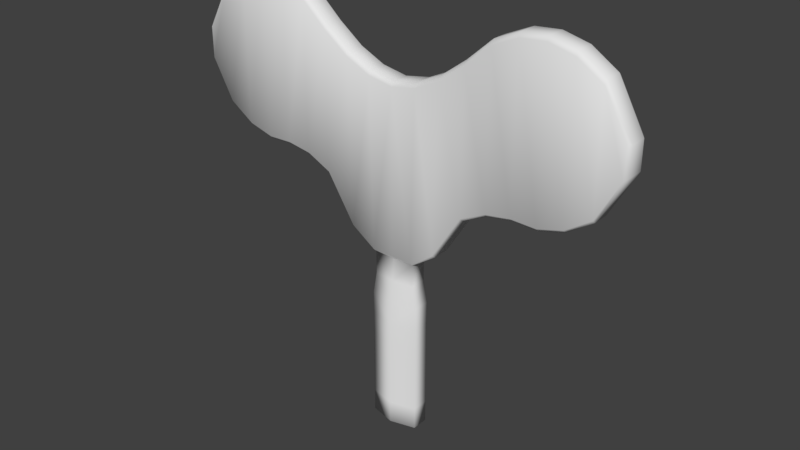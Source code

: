 # Source: key.blend  (saved by Blender 2.79.0; exported with 4.5.12 LTS)
import bpy
from mathutils import Matrix  # noqa: F401  (used for matrix-valued properties, if any)

bpy.ops.wm.read_factory_settings(use_empty=True)
scene = bpy.context.scene
scene.name = 'Scene'

# ---- collections
col_collection_1 = bpy.data.collections.new('Collection 1'); scene.collection.children.link(col_collection_1)

# ---- world
world_world = bpy.data.worlds.new('World'); scene.world = world_world
world_world.color = (0.05088, 0.05088, 0.05088)
world_world.use_sun_shadow = False
world_world.sun_shadow_jitter_overblur = 0.0
world_world.cycles.sampling_method = 'MANUAL'

# ---- meshes
me_cube_001 = bpy.data.meshes.new('Cube.001')
me_cube_001.from_pydata([(4.829, -0.25, 2.791), (4.899, -0.18, 2.846), (4.829, -0.25, 3.451), (4.899, -0.18, 3.424), (4.829, 0.25, 2.82), (4.899, 0.18, 2.846), (4.899, 0.18, 3.424), (4.829, 0.25, 3.475), (0.5443, 0.18, 3.459), (0.5443, 0.25, 3.385), (1.089, 0.18, 3.714), (1.089, 0.25, 3.64), (1.633, 0.18, 4.117), (1.633, 0.25, 4.044), (2.177, 0.18, 4.6), (2.177, 0.25, 4.527), (2.722, 0.18, 4.838), (2.722, 0.25, 4.764), (3.266, 0.18, 4.881), (3.266, 0.25, 4.808), (3.81, 0.18, 4.75), (3.81, 0.25, 4.676), (4.355, 0.25, 4.325), (4.355, 0.18, 4.399), (0.4625, -0.18, -0.3238), (0.4625, -0.25, -0.2535), (1.004, -0.18, 0.04036), (1.004, -0.25, 0.1107), (1.633, -0.18, 1.029), (1.633, -0.25, 1.099), (2.177, -0.18, 1.292), (2.177, -0.25, 1.362), (2.722, -0.18, 1.38), (2.722, -0.25, 1.45), (3.266, -0.18, 1.362), (3.266, -0.25, 1.433), (3.81, -0.18, 1.512), (3.81, -0.25, 1.582), (4.355, -0.25, 1.942), (4.355, -0.18, 1.872), (4.355, 0.18, 1.872), (4.355, 0.25, 1.971), (3.81, 0.18, 1.512), (3.81, 0.25, 1.611), (3.266, 0.18, 1.362), (3.266, 0.25, 1.461), (2.722, 0.18, 1.38), (2.722, 0.25, 1.479), (2.177, 0.18, 1.292), (2.177, 0.25, 1.391), (1.633, 0.18, 1.029), (1.633, 0.25, 1.128), (1.004, 0.18, 0.04036), (1.004, 0.25, 0.1394), (0.4625, 0.25, -0.2247), (0.4625, 0.18, -0.3238), (4.355, -0.18, 4.399), (4.355, -0.25, 4.3), (3.81, -0.18, 4.75), (3.81, -0.25, 4.651), (3.266, -0.18, 4.881), (3.266, -0.25, 4.783), (2.722, -0.18, 4.838), (2.722, -0.25, 4.739), (2.177, -0.18, 4.6), (2.177, -0.25, 4.502), (1.633, -0.18, 4.117), (1.633, -0.25, 4.019), (1.089, -0.18, 3.714), (1.089, -0.25, 3.615), (0.5443, -0.25, 3.36), (0.5443, -0.18, 3.459), (0.5443, 0.18, -4.2), (0.5443, -0.18, -4.2), (0.5443, -0.18, -3.715), (0.5443, -0.18, -3.231), (0.5443, -0.18, -2.746), (0.5443, -0.18, -2.262), (0.5443, -0.18, -1.777), (0.5443, -0.18, -1.293), (0.4593, -0.18, -0.8083), (0.4593, 0.18, -0.8083), (0.5443, 0.18, -1.293), (0.5443, 0.18, -1.777), (0.5443, 0.18, -2.262), (0.5443, 0.18, -2.746), (0.5443, 0.18, -3.231), (0.5443, 0.18, -3.715), (-4.829, -0.25, 2.791), (-4.899, -0.18, 2.846), (-4.829, -0.25, 3.451), (-4.899, -0.18, 3.424), (-4.829, 0.25, 2.82), (-4.899, 0.18, 2.846), (-4.899, 0.18, 3.424), (-4.829, 0.25, 3.475), (0.0, 0.25, -0.2247), (0.0, 0.18, -0.3238), (0.0, 0.18, 3.362), (0.0, 0.25, 3.288), (0.0, -0.18, -0.3238), (0.0, -0.25, -0.2535), (0.0, -0.25, 3.264), (0.0, -0.18, 3.362), (-0.5443, 0.18, 3.459), (-0.5443, 0.25, 3.385), (-1.089, 0.18, 3.714), (-1.089, 0.25, 3.64), (-1.633, 0.18, 4.117), (-1.633, 0.25, 4.044), (-2.177, 0.18, 4.6), (-2.177, 0.25, 4.527), (-2.722, 0.18, 4.838), (-2.722, 0.25, 4.764), (-3.266, 0.18, 4.881), (-3.266, 0.25, 4.808), (-3.81, 0.18, 4.75), (-3.81, 0.25, 4.676), (-4.355, 0.25, 4.325), (-4.355, 0.18, 4.399), (-0.4625, -0.18, -0.3238), (-0.4625, -0.25, -0.2535), (-1.004, -0.18, 0.04036), (-1.004, -0.25, 0.1107), (-1.633, -0.18, 1.029), (-1.633, -0.25, 1.099), (-2.177, -0.18, 1.292), (-2.177, -0.25, 1.362), (-2.722, -0.18, 1.38), (-2.722, -0.25, 1.45), (-3.266, -0.18, 1.362), (-3.266, -0.25, 1.433), (-3.81, -0.18, 1.512), (-3.81, -0.25, 1.582), (-4.355, -0.25, 1.942), (-4.355, -0.18, 1.872), (-4.355, 0.18, 1.872), (-4.355, 0.25, 1.971), (-3.81, 0.18, 1.512), (-3.81, 0.25, 1.611), (-3.266, 0.18, 1.362), (-3.266, 0.25, 1.461), (-2.722, 0.18, 1.38), (-2.722, 0.25, 1.479), (-2.177, 0.18, 1.292), (-2.177, 0.25, 1.391), (-1.633, 0.18, 1.029), (-1.633, 0.25, 1.128), (-1.004, 0.18, 0.04036), (-1.004, 0.25, 0.1394), (-0.4625, 0.25, -0.2247), (-0.4625, 0.18, -0.3238), (-4.355, -0.18, 4.399), (-4.355, -0.25, 4.3), (-3.81, -0.18, 4.75), (-3.81, -0.25, 4.651), (-3.266, -0.18, 4.881), (-3.266, -0.25, 4.783), (-2.722, -0.18, 4.838), (-2.722, -0.25, 4.739), (-2.177, -0.18, 4.6), (-2.177, -0.25, 4.502), (-1.633, -0.18, 4.117), (-1.633, -0.25, 4.019), (-1.089, -0.18, 3.714), (-1.089, -0.25, 3.615), (-0.5443, -0.25, 3.36), (-0.5443, -0.18, 3.459), (-0.5443, 0.18, -4.2), (0.0, 0.3184, -4.2), (0.0, -0.3184, -4.2), (-0.5443, -0.18, -4.2), (0.0, -0.2318, -0.8083), (0.0, -0.2704, -1.293), (0.0, -0.3083, -1.777), (0.0, -0.3184, -2.262), (0.0, -0.3184, -2.746), (0.0, -0.3184, -3.231), (0.0, -0.3184, -3.715), (-0.5443, -0.18, -3.715), (-0.5443, -0.18, -3.231), (-0.5443, -0.18, -2.746), (-0.5443, -0.18, -2.262), (-0.5443, -0.18, -1.777), (-0.5443, -0.18, -1.293), (-0.4593, -0.18, -0.8083), (0.0, 0.2318, -0.8083), (0.0, 0.2704, -1.293), (0.0, 0.3083, -1.777), (0.0, 0.3184, -2.262), (0.0, 0.3184, -2.746), (0.0, 0.3184, -3.231), (0.0, 0.3184, -3.715), (-0.4593, 0.18, -0.8083), (-0.5443, 0.18, -1.293), (-0.5443, 0.18, -1.777), (-0.5443, 0.18, -2.262), (-0.5443, 0.18, -2.746), (-0.5443, 0.18, -3.231), (-0.5443, 0.18, -3.715)], [], [(96, 99, 9, 54), (0, 2, 57, 38), (5, 6, 3, 1), (25, 70, 102, 101), (54, 9, 11, 53), (6, 23, 56, 3), (42, 40, 39, 36), (44, 42, 36, 34), (46, 44, 34, 32), (48, 46, 32, 30), (50, 48, 30, 28), (52, 50, 28, 26), (41, 22, 7, 4), (55, 52, 26, 24), (43, 21, 22, 41), (45, 19, 21, 43), (47, 17, 19, 45), (49, 15, 17, 47), (51, 13, 15, 49), (53, 11, 13, 51), (8, 98, 103, 71), (27, 69, 70, 25), (29, 67, 69, 27), (31, 65, 67, 29), (33, 63, 65, 31), (35, 61, 63, 33), (37, 59, 61, 35), (38, 57, 59, 37), (74, 178, 170, 73), (10, 8, 71, 68), (12, 10, 68, 66), (14, 12, 66, 64), (16, 14, 64, 62), (18, 16, 62, 60), (20, 18, 60, 58), (23, 20, 58, 56), (23, 6, 7, 22), (6, 5, 4, 7), (2, 0, 1, 3), (39, 1, 0, 38), (55, 97, 96, 54), (71, 103, 102, 70), (98, 8, 9, 99), (8, 10, 11, 9), (10, 12, 13, 11), (12, 14, 15, 13), (14, 16, 17, 15), (16, 18, 19, 17), (18, 20, 21, 19), (20, 23, 22, 21), (100, 24, 25, 101), (24, 26, 27, 25), (26, 28, 29, 27), (28, 30, 31, 29), (30, 32, 33, 31), (32, 34, 35, 33), (34, 36, 37, 35), (36, 39, 38, 37), (5, 40, 41, 4), (40, 42, 43, 41), (42, 44, 45, 43), (44, 46, 47, 45), (46, 48, 49, 47), (48, 50, 51, 49), (50, 52, 53, 51), (52, 55, 54, 53), (3, 56, 57, 2), (56, 58, 59, 57), (58, 60, 61, 59), (60, 62, 63, 61), (62, 64, 65, 63), (64, 66, 67, 65), (66, 68, 69, 67), (68, 71, 70, 69), (40, 5, 1, 39), (169, 72, 73, 170), (192, 87, 72, 169), (87, 74, 73, 72), (55, 24, 80, 81), (81, 80, 79, 82), (82, 79, 78, 83), (83, 78, 77, 84), (84, 77, 76, 85), (85, 76, 75, 86), (86, 75, 74, 87), (97, 55, 81, 186), (186, 81, 82, 187), (187, 82, 83, 188), (188, 83, 84, 189), (189, 84, 85, 190), (190, 85, 86, 191), (191, 86, 87, 192), (24, 100, 172, 80), (80, 172, 173, 79), (79, 173, 174, 78), (78, 174, 175, 77), (77, 175, 176, 76), (76, 176, 177, 75), (75, 177, 178, 74), (96, 150, 105, 99), (88, 134, 153, 90), (93, 89, 91, 94), (121, 101, 102, 166), (150, 149, 107, 105), (94, 91, 152, 119), (138, 132, 135, 136), (140, 130, 132, 138), (142, 128, 130, 140), (144, 126, 128, 142), (146, 124, 126, 144), (148, 122, 124, 146), (137, 92, 95, 118), (151, 120, 122, 148), (139, 137, 118, 117), (141, 139, 117, 115), (143, 141, 115, 113), (145, 143, 113, 111), (147, 145, 111, 109), (149, 147, 109, 107), (104, 167, 103, 98), (123, 121, 166, 165), (125, 123, 165, 163), (127, 125, 163, 161), (129, 127, 161, 159), (131, 129, 159, 157), (133, 131, 157, 155), (134, 133, 155, 153), (179, 171, 170, 178), (106, 164, 167, 104), (108, 162, 164, 106), (110, 160, 162, 108), (112, 158, 160, 110), (114, 156, 158, 112), (116, 154, 156, 114), (119, 152, 154, 116), (119, 118, 95, 94), (94, 95, 92, 93), (90, 91, 89, 88), (135, 134, 88, 89), (151, 150, 96, 97), (167, 166, 102, 103), (98, 99, 105, 104), (104, 105, 107, 106), (106, 107, 109, 108), (108, 109, 111, 110), (110, 111, 113, 112), (112, 113, 115, 114), (114, 115, 117, 116), (116, 117, 118, 119), (100, 101, 121, 120), (120, 121, 123, 122), (122, 123, 125, 124), (124, 125, 127, 126), (126, 127, 129, 128), (128, 129, 131, 130), (130, 131, 133, 132), (132, 133, 134, 135), (93, 92, 137, 136), (136, 137, 139, 138), (138, 139, 141, 140), (140, 141, 143, 142), (142, 143, 145, 144), (144, 145, 147, 146), (146, 147, 149, 148), (148, 149, 150, 151), (91, 90, 153, 152), (152, 153, 155, 154), (154, 155, 157, 156), (156, 157, 159, 158), (158, 159, 161, 160), (160, 161, 163, 162), (162, 163, 165, 164), (164, 165, 166, 167), (136, 135, 89, 93), (169, 170, 171, 168), (178, 170, 169, 192), (192, 169, 168, 199), (199, 168, 171, 179), (151, 193, 185, 120), (193, 194, 184, 185), (194, 195, 183, 184), (195, 196, 182, 183), (196, 197, 181, 182), (197, 198, 180, 181), (198, 199, 179, 180), (97, 186, 193, 151), (186, 187, 194, 193), (187, 188, 195, 194), (188, 189, 196, 195), (189, 190, 197, 196), (190, 191, 198, 197), (191, 192, 199, 198), (100, 172, 186, 97), (172, 173, 187, 186), (173, 174, 188, 187), (174, 175, 189, 188), (175, 176, 190, 189), (176, 177, 191, 190), (177, 178, 192, 191), (120, 185, 172, 100), (185, 184, 173, 172), (184, 183, 174, 173), (183, 182, 175, 174), (182, 181, 176, 175), (181, 180, 177, 176), (180, 179, 178, 177)])
me_cube_001.polygons.foreach_set('use_smooth', [True] * 206)
_uv = me_cube_001.uv_layers.new(name='UVMap')
_uv.uv.foreach_set('vector', [0.3309, 0.6937, 0.3309, 0.4634, 0.3676, 0.4573, 0.3606, 0.6931, 0.6478, 0.2099, 0.6483, 0.2532, 0.6185, 0.3064, 0.6176, 0.1583, 0.993, 0.39, 0.993, 0.4277, 0.9694, 0.4277, 0.9694, 0.39, 0.3606, 0.01451, 0.3679, 0.2494, 0.3311, 0.2432, 0.3311, 0.01344, 0.3606, 0.6931, 0.3676, 0.4573, 0.4044, 0.4407, 0.3953, 0.6701, 0.993, 0.4277, 0.993, 0.5007, 0.9694, 0.5007, 0.9694, 0.4277, 0.993, 0.2743, 0.993, 0.317, 0.9694, 0.317, 0.9694, 0.2743, 0.993, 0.2374, 0.993, 0.2743, 0.9694, 0.2743, 0.9694, 0.2374, 0.993, 0.2018, 0.993, 0.2374, 0.9694, 0.2374, 0.9694, 0.2018, 0.993, 0.1658, 0.993, 0.2018, 0.9694, 0.2018, 0.9694, 0.1658, 0.993, 0.1262, 0.993, 0.1658, 0.9694, 0.1658, 0.9694, 0.1262, 0.993, 0.04968, 0.993, 0.1262, 0.9694, 0.1262, 0.9694, 0.04968, 0.6177, 0.5499, 0.618, 0.4016, 0.6479, 0.4536, 0.648, 0.4967, 0.993, 0.007018, 0.993, 0.04968, 0.9694, 0.04968, 0.9694, 0.007018, 0.5826, 0.5745, 0.5827, 0.3774, 0.618, 0.4016, 0.6177, 0.5499, 0.547, 0.5851, 0.5472, 0.3683, 0.5827, 0.3774, 0.5826, 0.5745, 0.511, 0.5851, 0.5118, 0.371, 0.5472, 0.3683, 0.547, 0.5851, 0.4746, 0.5915, 0.4765, 0.3858, 0.5118, 0.371, 0.511, 0.5851, 0.438, 0.6099, 0.4406, 0.4152, 0.4765, 0.3858, 0.4746, 0.5915, 0.3953, 0.6701, 0.4044, 0.4407, 0.4406, 0.4152, 0.438, 0.6099, 0.993, 0.7853, 0.993, 0.8214, 0.9694, 0.8214, 0.9694, 0.7853, 0.3953, 0.03704, 0.4048, 0.266, 0.3679, 0.2494, 0.3606, 0.01451, 0.4385, 0.09593, 0.4407, 0.2918, 0.4048, 0.266, 0.3953, 0.03704, 0.4752, 0.1149, 0.4764, 0.3217, 0.4407, 0.2918, 0.4385, 0.09593, 0.5117, 0.1218, 0.5116, 0.3368, 0.4764, 0.3217, 0.4752, 0.1149, 0.5474, 0.1225, 0.5473, 0.3395, 0.5116, 0.3368, 0.5117, 0.1218, 0.5828, 0.1333, 0.5831, 0.3304, 0.5473, 0.3395, 0.5474, 0.1225, 0.6176, 0.1583, 0.6185, 0.3064, 0.5831, 0.3304, 0.5828, 0.1333, 0.844, 0.316, 0.8084, 0.325, 0.8006, 0.2943, 0.8362, 0.2852, 0.993, 0.746, 0.993, 0.7853, 0.9694, 0.7853, 0.9694, 0.746, 0.993, 0.7017, 0.993, 0.746, 0.9694, 0.746, 0.9694, 0.7017, 0.993, 0.6541, 0.993, 0.7017, 0.9694, 0.7017, 0.9694, 0.6541, 0.993, 0.6153, 0.993, 0.6541, 0.9694, 0.6541, 0.9694, 0.6153, 0.993, 0.5796, 0.993, 0.6153, 0.9694, 0.6153, 0.9694, 0.5796, 0.993, 0.543, 0.993, 0.5796, 0.9694, 0.5796, 0.9694, 0.543, 0.993, 0.5007, 0.993, 0.543, 0.9694, 0.543, 0.9694, 0.5007, 0.6201, 0.3951, 0.6548, 0.4561, 0.6479, 0.4536, 0.618, 0.4016, 0.6548, 0.4561, 0.6548, 0.4958, 0.648, 0.4967, 0.6479, 0.4536, 0.6483, 0.2532, 0.6478, 0.2099, 0.6547, 0.2125, 0.6551, 0.2522, 0.6197, 0.152, 0.6547, 0.2125, 0.6478, 0.2099, 0.6176, 0.1583, 0.3612, 0.7009, 0.3309, 0.7017, 0.3309, 0.6937, 0.3606, 0.6931, 0.3675, 0.2575, 0.3311, 0.2513, 0.3311, 0.2432, 0.3679, 0.2494, 0.3309, 0.4566, 0.3671, 0.4505, 0.3676, 0.4573, 0.3309, 0.4634, 0.3671, 0.4505, 0.4035, 0.4341, 0.4044, 0.4407, 0.3676, 0.4573, 0.4035, 0.4341, 0.4394, 0.4086, 0.4406, 0.4152, 0.4044, 0.4407, 0.4394, 0.4086, 0.4756, 0.3793, 0.4765, 0.3858, 0.4406, 0.4152, 0.4756, 0.3793, 0.5114, 0.3643, 0.5118, 0.371, 0.4765, 0.3858, 0.5114, 0.3643, 0.5474, 0.3616, 0.5472, 0.3683, 0.5118, 0.371, 0.5474, 0.3616, 0.5837, 0.3706, 0.5827, 0.3774, 0.5472, 0.3683, 0.5837, 0.3706, 0.6201, 0.3951, 0.618, 0.4016, 0.5827, 0.3774, 0.3311, 0.007018, 0.3613, 0.00807, 0.3606, 0.01451, 0.3311, 0.01344, 0.3613, 0.00807, 0.3968, 0.03087, 0.3953, 0.03704, 0.3606, 0.01451, 0.3968, 0.03087, 0.44, 0.08946, 0.4385, 0.09593, 0.3953, 0.03704, 0.44, 0.08946, 0.476, 0.1084, 0.4752, 0.1149, 0.4385, 0.09593, 0.476, 0.1084, 0.512, 0.1152, 0.5117, 0.1218, 0.4752, 0.1149, 0.512, 0.1152, 0.5479, 0.116, 0.5474, 0.1225, 0.5117, 0.1218, 0.5479, 0.116, 0.5839, 0.1267, 0.5828, 0.1333, 0.5474, 0.1225, 0.5839, 0.1267, 0.6197, 0.152, 0.6176, 0.1583, 0.5828, 0.1333, 0.6548, 0.4958, 0.6194, 0.5577, 0.6177, 0.5499, 0.648, 0.4967, 0.6194, 0.5577, 0.5835, 0.5826, 0.5826, 0.5745, 0.6177, 0.5499, 0.5835, 0.5826, 0.5474, 0.5931, 0.547, 0.5851, 0.5826, 0.5745, 0.5474, 0.5931, 0.5113, 0.5931, 0.511, 0.5851, 0.547, 0.5851, 0.5113, 0.5931, 0.4752, 0.5995, 0.4746, 0.5915, 0.511, 0.5851, 0.4752, 0.5995, 0.4393, 0.6179, 0.438, 0.6099, 0.4746, 0.5915, 0.4393, 0.6179, 0.3966, 0.6778, 0.3953, 0.6701, 0.438, 0.6099, 0.3966, 0.6778, 0.3612, 0.7009, 0.3606, 0.6931, 0.3953, 0.6701, 0.6551, 0.2522, 0.6202, 0.3142, 0.6185, 0.3064, 0.6483, 0.2532, 0.6202, 0.3142, 0.5839, 0.3385, 0.5831, 0.3304, 0.6185, 0.3064, 0.5839, 0.3385, 0.5475, 0.3475, 0.5473, 0.3395, 0.5831, 0.3304, 0.5475, 0.3475, 0.5113, 0.3447, 0.5116, 0.3368, 0.5473, 0.3395, 0.5113, 0.3447, 0.4756, 0.3295, 0.4764, 0.3217, 0.5116, 0.3368, 0.4756, 0.3295, 0.4398, 0.2996, 0.4407, 0.2918, 0.4764, 0.3217, 0.4398, 0.2996, 0.4041, 0.2739, 0.4048, 0.266, 0.4407, 0.2918, 0.4041, 0.2739, 0.3675, 0.2575, 0.3679, 0.2494, 0.4048, 0.266, 0.993, 0.317, 0.993, 0.39, 0.9694, 0.39, 0.9694, 0.317, 0.8006, 0.2526, 0.8362, 0.2617, 0.8362, 0.2852, 0.8006, 0.2943, 0.8084, 0.2219, 0.844, 0.231, 0.8362, 0.2617, 0.8006, 0.2526, 0.8668, 0.3102, 0.844, 0.316, 0.8362, 0.2852, 0.859, 0.2794, 0.9178, 0.5268, 0.8946, 0.5321, 0.8873, 0.5005, 0.9108, 0.4956, 0.9108, 0.4956, 0.8873, 0.5005, 0.8824, 0.4686, 0.9049, 0.4641, 0.9049, 0.4641, 0.8824, 0.4686, 0.8749, 0.4387, 0.8979, 0.4332, 0.8979, 0.4332, 0.8749, 0.4387, 0.8673, 0.4081, 0.8902, 0.4023, 0.8902, 0.4023, 0.8673, 0.4081, 0.8596, 0.3774, 0.8824, 0.3716, 0.8824, 0.3716, 0.8596, 0.3774, 0.8518, 0.3467, 0.8746, 0.3409, 0.8746, 0.3409, 0.8518, 0.3467, 0.844, 0.316, 0.8668, 0.3102, 0.8648, 0.007018, 0.8941, 0.01481, 0.8857, 0.04538, 0.8565, 0.03776, 0.8565, 0.03776, 0.8857, 0.04538, 0.8831, 0.07745, 0.8482, 0.06846, 0.8482, 0.06846, 0.8831, 0.07745, 0.8752, 0.1081, 0.8398, 0.09912, 0.8398, 0.09912, 0.8752, 0.1081, 0.8674, 0.1388, 0.8318, 0.1298, 0.8318, 0.1298, 0.8674, 0.1388, 0.8596, 0.1696, 0.824, 0.1605, 0.824, 0.1605, 0.8596, 0.1696, 0.8518, 0.2003, 0.8162, 0.1912, 0.8162, 0.1912, 0.8518, 0.2003, 0.844, 0.231, 0.8084, 0.2219, 0.8946, 0.5321, 0.8654, 0.5392, 0.8574, 0.5085, 0.8873, 0.5005, 0.8873, 0.5005, 0.8574, 0.5085, 0.8484, 0.4781, 0.8824, 0.4686, 0.8824, 0.4686, 0.8484, 0.4781, 0.8398, 0.4477, 0.8749, 0.4387, 0.8749, 0.4387, 0.8398, 0.4477, 0.8318, 0.4171, 0.8673, 0.4081, 0.8673, 0.4081, 0.8318, 0.4171, 0.824, 0.3864, 0.8596, 0.3774, 0.8596, 0.3774, 0.824, 0.3864, 0.8162, 0.3557, 0.8518, 0.3467, 0.8518, 0.3467, 0.8162, 0.3557, 0.8084, 0.325, 0.844, 0.316, 0.3309, 0.6937, 0.3012, 0.6931, 0.2943, 0.4573, 0.3309, 0.4634, 0.01435, 0.2099, 0.04453, 0.1583, 0.04361, 0.3064, 0.01378, 0.2532, 0.9319, 0.39, 0.9554, 0.39, 0.9554, 0.4277, 0.9319, 0.4277, 0.3015, 0.01451, 0.3311, 0.01344, 0.3311, 0.2432, 0.2942, 0.2494, 0.3012, 0.6931, 0.2666, 0.6701, 0.2575, 0.4407, 0.2943, 0.4573, 0.9319, 0.4277, 0.9554, 0.4277, 0.9554, 0.5007, 0.9319, 0.5007, 0.9319, 0.2743, 0.9554, 0.2743, 0.9554, 0.317, 0.9319, 0.317, 0.9319, 0.2374, 0.9554, 0.2374, 0.9554, 0.2743, 0.9319, 0.2743, 0.9319, 0.2018, 0.9554, 0.2018, 0.9554, 0.2374, 0.9319, 0.2374, 0.9319, 0.1658, 0.9554, 0.1658, 0.9554, 0.2018, 0.9319, 0.2018, 0.9319, 0.1262, 0.9554, 0.1262, 0.9554, 0.1658, 0.9319, 0.1658, 0.9319, 0.04968, 0.9554, 0.04968, 0.9554, 0.1262, 0.9319, 0.1262, 0.04417, 0.5499, 0.01381, 0.4967, 0.01398, 0.4536, 0.04385, 0.4016, 0.9319, 0.007018, 0.9554, 0.007018, 0.9554, 0.04968, 0.9319, 0.04968, 0.07922, 0.5745, 0.04417, 0.5499, 0.04385, 0.4016, 0.07915, 0.3774, 0.1149, 0.5851, 0.07922, 0.5745, 0.07915, 0.3774, 0.1147, 0.3683, 0.1509, 0.5851, 0.1149, 0.5851, 0.1147, 0.3683, 0.1501, 0.371, 0.1873, 0.5915, 0.1509, 0.5851, 0.1501, 0.371, 0.1853, 0.3858, 0.2238, 0.6099, 0.1873, 0.5915, 0.1853, 0.3858, 0.2213, 0.4152, 0.2666, 0.6701, 0.2238, 0.6099, 0.2213, 0.4152, 0.2575, 0.4407, 0.9319, 0.7853, 0.9554, 0.7853, 0.9554, 0.8214, 0.9319, 0.8214, 0.2668, 0.03704, 0.3015, 0.01451, 0.2942, 0.2494, 0.2573, 0.266, 0.2236, 0.09593, 0.2668, 0.03704, 0.2573, 0.266, 0.2214, 0.2918, 0.1869, 0.1149, 0.2236, 0.09593, 0.2214, 0.2918, 0.1857, 0.3217, 0.1504, 0.1218, 0.1869, 0.1149, 0.1857, 0.3217, 0.1505, 0.3368, 0.1147, 0.1225, 0.1504, 0.1218, 0.1505, 0.3368, 0.1148, 0.3395, 0.07933, 0.1333, 0.1147, 0.1225, 0.1148, 0.3395, 0.07904, 0.3304, 0.04453, 0.1583, 0.07933, 0.1333, 0.07904, 0.3304, 0.04361, 0.3064, 0.7125, 0.2306, 0.7047, 0.2612, 0.6691, 0.2522, 0.6769, 0.2215, 0.9319, 0.746, 0.9554, 0.746, 0.9554, 0.7853, 0.9319, 0.7853, 0.9319, 0.7017, 0.9554, 0.7017, 0.9554, 0.746, 0.9319, 0.746, 0.9319, 0.6541, 0.9554, 0.6541, 0.9554, 0.7017, 0.9319, 0.7017, 0.9319, 0.6153, 0.9554, 0.6153, 0.9554, 0.6541, 0.9319, 0.6541, 0.9319, 0.5796, 0.9554, 0.5796, 0.9554, 0.6153, 0.9319, 0.6153, 0.9319, 0.543, 0.9554, 0.543, 0.9554, 0.5796, 0.9319, 0.5796, 0.9319, 0.5007, 0.9554, 0.5007, 0.9554, 0.543, 0.9319, 0.543, 0.0418, 0.3951, 0.04385, 0.4016, 0.01398, 0.4536, 0.007018, 0.4561, 0.007018, 0.4561, 0.01398, 0.4536, 0.01381, 0.4967, 0.00704, 0.4958, 0.01378, 0.2532, 0.007018, 0.2522, 0.007354, 0.2125, 0.01435, 0.2099, 0.04245, 0.152, 0.04453, 0.1583, 0.01435, 0.2099, 0.007354, 0.2125, 0.3007, 0.7009, 0.3012, 0.6931, 0.3309, 0.6937, 0.3309, 0.7017, 0.2946, 0.2575, 0.2942, 0.2494, 0.3311, 0.2432, 0.3311, 0.2513, 0.3309, 0.4566, 0.3309, 0.4634, 0.2943, 0.4573, 0.2948, 0.4505, 0.2948, 0.4505, 0.2943, 0.4573, 0.2575, 0.4407, 0.2584, 0.4341, 0.2584, 0.4341, 0.2575, 0.4407, 0.2213, 0.4152, 0.2224, 0.4086, 0.2224, 0.4086, 0.2213, 0.4152, 0.1853, 0.3858, 0.1863, 0.3793, 0.1863, 0.3793, 0.1853, 0.3858, 0.1501, 0.371, 0.1505, 0.3643, 0.1505, 0.3643, 0.1501, 0.371, 0.1147, 0.3683, 0.1145, 0.3616, 0.1145, 0.3616, 0.1147, 0.3683, 0.07915, 0.3774, 0.07819, 0.3706, 0.07819, 0.3706, 0.07915, 0.3774, 0.04385, 0.4016, 0.0418, 0.3951, 0.3311, 0.007018, 0.3311, 0.01344, 0.3015, 0.01451, 0.3008, 0.00807, 0.3008, 0.00807, 0.3015, 0.01451, 0.2668, 0.03704, 0.2653, 0.03087, 0.2653, 0.03087, 0.2668, 0.03704, 0.2236, 0.09593, 0.2221, 0.08946, 0.2221, 0.08946, 0.2236, 0.09593, 0.1869, 0.1149, 0.1861, 0.1084, 0.1861, 0.1084, 0.1869, 0.1149, 0.1504, 0.1218, 0.1501, 0.1152, 0.1501, 0.1152, 0.1504, 0.1218, 0.1147, 0.1225, 0.1142, 0.116, 0.1142, 0.116, 0.1147, 0.1225, 0.07933, 0.1333, 0.07823, 0.1267, 0.07823, 0.1267, 0.07933, 0.1333, 0.04453, 0.1583, 0.04245, 0.152, 0.00704, 0.4958, 0.01381, 0.4967, 0.04417, 0.5499, 0.04244, 0.5577, 0.04244, 0.5577, 0.04417, 0.5499, 0.07922, 0.5745, 0.07834, 0.5826, 0.07834, 0.5826, 0.07922, 0.5745, 0.1149, 0.5851, 0.1145, 0.5931, 0.1145, 0.5931, 0.1149, 0.5851, 0.1509, 0.5851, 0.1506, 0.5931, 0.1506, 0.5931, 0.1509, 0.5851, 0.1873, 0.5915, 0.1867, 0.5995, 0.1867, 0.5995, 0.1873, 0.5915, 0.2238, 0.6099, 0.2226, 0.6179, 0.2226, 0.6179, 0.2238, 0.6099, 0.2666, 0.6701, 0.2653, 0.6778, 0.2653, 0.6778, 0.2666, 0.6701, 0.3012, 0.6931, 0.3007, 0.7009, 0.007018, 0.2522, 0.01378, 0.2532, 0.04361, 0.3064, 0.04186, 0.3142, 0.04186, 0.3142, 0.04361, 0.3064, 0.07904, 0.3304, 0.07824, 0.3385, 0.07824, 0.3385, 0.07904, 0.3304, 0.1148, 0.3395, 0.1146, 0.3475, 0.1146, 0.3475, 0.1148, 0.3395, 0.1505, 0.3368, 0.1508, 0.3447, 0.1508, 0.3447, 0.1505, 0.3368, 0.1857, 0.3217, 0.1865, 0.3295, 0.1865, 0.3295, 0.1857, 0.3217, 0.2214, 0.2918, 0.2223, 0.2996, 0.2223, 0.2996, 0.2214, 0.2918, 0.2573, 0.266, 0.258, 0.2739, 0.258, 0.2739, 0.2573, 0.266, 0.2942, 0.2494, 0.2946, 0.2575, 0.9319, 0.317, 0.9554, 0.317, 0.9554, 0.39, 0.9319, 0.39, 0.6691, 0.2938, 0.6691, 0.2522, 0.7047, 0.2612, 0.7047, 0.2847, 0.6691, 0.5847, 0.6691, 0.553, 0.7107, 0.553, 0.7107, 0.5847, 0.6769, 0.3244, 0.6691, 0.2938, 0.7047, 0.2847, 0.7124, 0.3154, 0.7124, 0.3154, 0.7047, 0.2847, 0.7274, 0.2789, 0.7352, 0.3096, 0.7635, 0.5317, 0.756, 0.5, 0.7799, 0.4954, 0.7866, 0.5266, 0.756, 0.5, 0.751, 0.468, 0.7738, 0.4631, 0.7799, 0.4954, 0.751, 0.468, 0.7435, 0.4379, 0.7663, 0.4323, 0.7738, 0.4631, 0.7435, 0.4379, 0.7358, 0.4073, 0.7586, 0.4016, 0.7663, 0.4323, 0.7358, 0.4073, 0.728, 0.3767, 0.7508, 0.3709, 0.7586, 0.4016, 0.728, 0.3767, 0.7202, 0.346, 0.743, 0.3403, 0.7508, 0.3709, 0.7202, 0.346, 0.7124, 0.3154, 0.7352, 0.3096, 0.743, 0.3403, 0.7341, 0.539, 0.726, 0.5081, 0.756, 0.5, 0.7635, 0.5317, 0.726, 0.5081, 0.7169, 0.4776, 0.751, 0.468, 0.756, 0.5, 0.7169, 0.4776, 0.7083, 0.447, 0.7435, 0.4379, 0.751, 0.468, 0.7083, 0.447, 0.7003, 0.4164, 0.7358, 0.4073, 0.7435, 0.4379, 0.7003, 0.4164, 0.6925, 0.3857, 0.728, 0.3767, 0.7358, 0.4073, 0.6925, 0.3857, 0.6847, 0.3551, 0.7202, 0.346, 0.728, 0.3767, 0.6847, 0.3551, 0.6769, 0.3244, 0.7124, 0.3154, 0.7202, 0.346, 0.6782, 0.8064, 0.6748, 0.7747, 0.7051, 0.7747, 0.7017, 0.8064, 0.6748, 0.7747, 0.6723, 0.7431, 0.7076, 0.7431, 0.7051, 0.7747, 0.6723, 0.7431, 0.6698, 0.7114, 0.7101, 0.7114, 0.7076, 0.7431, 0.6698, 0.7114, 0.6691, 0.6797, 0.7107, 0.6797, 0.7101, 0.7114, 0.6691, 0.6797, 0.6691, 0.6481, 0.7107, 0.6481, 0.7107, 0.6797, 0.6691, 0.6481, 0.6691, 0.6164, 0.7107, 0.6164, 0.7107, 0.6481, 0.6691, 0.6164, 0.6691, 0.5847, 0.7107, 0.5847, 0.7107, 0.6164, 0.7625, 0.0148, 0.7541, 0.04531, 0.7249, 0.03771, 0.7333, 0.007018, 0.7541, 0.04531, 0.7515, 0.07732, 0.7166, 0.06834, 0.7249, 0.03771, 0.7515, 0.07732, 0.7436, 0.108, 0.7083, 0.09895, 0.7166, 0.06834, 0.7436, 0.108, 0.7358, 0.1386, 0.7003, 0.1296, 0.7083, 0.09895, 0.7358, 0.1386, 0.728, 0.1693, 0.6925, 0.1602, 0.7003, 0.1296, 0.728, 0.1693, 0.7203, 0.1999, 0.6847, 0.1909, 0.6925, 0.1602, 0.7203, 0.1999, 0.7125, 0.2306, 0.6769, 0.2215, 0.6847, 0.1909])
me_cube_001.use_remesh_preserve_volume = False
me_cube_001.use_remesh_preserve_attributes = False
me_cube_001.use_mirror_vertex_groups = False
me_cube_001.update()

# ---- objects
ob_key = bpy.data.objects.new('Key', me_cube_001)

# ---- transforms, parenting, visibility, modifiers, constraints
ob_key.location = (0.0, 0.0, 0.0)
ob_key.lineart.crease_threshold = 0.0

# ---- collection membership
col_collection_1.objects.link(ob_key)

# ---- scene / render settings (as saved in the file)
scene.frame_start = 1; scene.frame_end = 250; scene.frame_set(1)
scene.render.engine = 'BLENDER_EEVEE_NEXT'
scene.render.resolution_percentage = 50
scene.render.dither_intensity = 0.0
scene.cycles.use_denoising = False
scene.cycles.samples = 128
scene.cycles.sampling_pattern = 'TABULATED_SOBOL'
scene.cycles.use_adaptive_sampling = False
scene.cycles.use_light_tree = False
scene.cycles.blur_glossy = 0.0
scene.cycles.sample_clamp_indirect = 0.0
scene.view_settings.view_transform = 'Standard'
bpy.context.view_layer.update()

# ---- added for rendering (the .blend has no active camera and no usable light): camera, sun
cam_auto = bpy.data.cameras.new('AutoCamera')
cam_auto.lens = 50.0
cam_auto.sensor_width = 36.0
cam_auto.clip_end = 1000.0
ob_auto_camera = bpy.data.objects.new('AutoCamera', cam_auto)
scene.collection.objects.link(ob_auto_camera)
ob_auto_camera.location = (12.3745, -14.8494, 10.2404)
ob_auto_camera.rotation_euler = (1.09748, -7.21219e-08, 0.694738)
scene.camera = ob_auto_camera
light_auto_sun = bpy.data.lights.new('AutoSun', 'SUN')
light_auto_sun.energy = 3.0
light_auto_sun.angle = 0.0523599
ob_auto_sun = bpy.data.objects.new('AutoSun', light_auto_sun)
scene.collection.objects.link(ob_auto_sun)
ob_auto_sun.rotation_euler = (0.872665, 0.174533, 0.523599)
bpy.context.view_layer.update()
